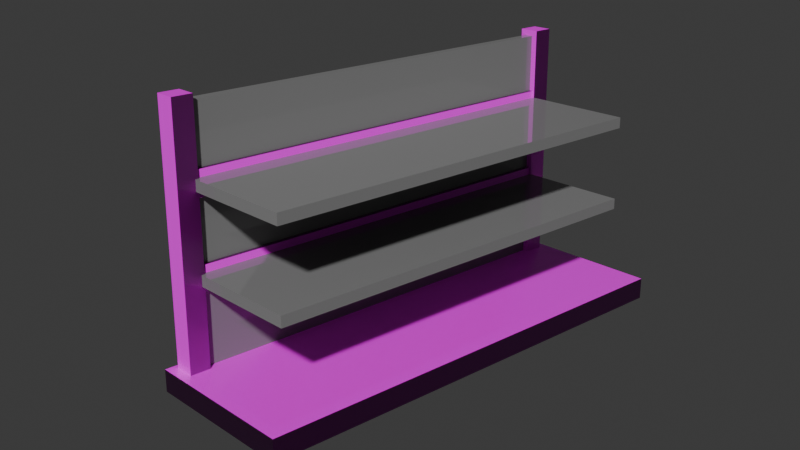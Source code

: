 # Source: Regal.blend  (saved by Blender 4.3.34; exported with 4.5.12 LTS)
import bpy
from mathutils import Matrix  # noqa: F401  (used for matrix-valued properties, if any)

bpy.ops.wm.read_factory_settings(use_empty=True)
scene = bpy.context.scene
scene.name = 'Scene'

# ---- collections
col_collection = bpy.data.collections.new('Collection'); scene.collection.children.link(col_collection)

# ---- images (referenced by path relative to the original .blend; pixels are not part of the script)
import os
ASSET_DIR = os.environ.get("B2B_ASSET_DIR", "")  # directory of the original .blend (textures are referenced by path, not embedded)
HERE = os.path.dirname(os.path.abspath(__file__))  # packed textures are extracted next to this script under _unpacked/

def load_image(name, relpath, width, height, colorspace="sRGB"):
    """Load a texture the original file referenced (path relative to the .blend, or extracted next to this script)."""
    p = next((c for c in (os.path.join(HERE, relpath), os.path.join(ASSET_DIR, relpath)) if relpath and os.path.exists(c)), "")
    if p:
        img = bpy.data.images.load(p, check_existing=True)
        img.name = name
    else:  # same state as the original file: an image datablock whose file is absent (Cycles renders it pink)
        img = bpy.data.images.new(name, width, height)
        img.source = "FILE"
        img.filepath = "//" + (relpath or name)
    img.colorspace_settings.name = colorspace
    return img
img_poliigon_metalpaintedmatte_7037_basecolor_jpg = load_image('Poliigon_MetalPaintedMatte_7037_BaseColor.jpg', 'Poliigon_MetalPaintedMatte_7037_BaseColor.jpg', 1024, 1024, 'sRGB')
img_poliigon_metalpaintedmatte_7037_roughness_jpg = load_image('Poliigon_MetalPaintedMatte_7037_Roughness.jpg', 'Poliigon_MetalPaintedMatte_7037_Roughness.jpg', 1024, 1024, 'Non-Color')
img_poliigon_metalpaintedmatte_7037_normal_png = load_image('Poliigon_MetalPaintedMatte_7037_Normal.png', 'Poliigon_MetalPaintedMatte_7037_Normal.png', 1024, 1024, 'Non-Color')

# ---- materials (node trees are filled in below, after node groups)
mat_metal = bpy.data.materials.new('Metal')
mat_metal_schwarz = bpy.data.materials.new('Metal Schwarz')

# ---- material node trees
mat_metal.use_nodes = True; mat_metal.node_tree.nodes.clear()
_N = mat_metal.node_tree.nodes; _L = mat_metal.node_tree.links
n0 = _N.new('ShaderNodeBsdfPrincipled'); n0.name = 'Principled BSDF'; n0.location = (10, 300)
n0.inputs[0].default_value = (0.2382, 0.2382, 0.2382, 1.0)
n0.inputs[2].default_value = 0.0
n1 = _N.new('ShaderNodeOutputMaterial'); n1.name = 'Material Output'; n1.location = (300, 300)
_L.new(n0.outputs[0], n1.inputs[0])
n1.is_active_output = True
mat_metal_schwarz.use_nodes = True; mat_metal_schwarz.node_tree.nodes.clear()
_N = mat_metal_schwarz.node_tree.nodes; _L = mat_metal_schwarz.node_tree.links
n0 = _N.new('ShaderNodeBsdfPrincipled'); n0.name = 'Principled BSDF'; n0.location = (412, 341)
n1 = _N.new('ShaderNodeOutputMaterial'); n1.name = 'Material Output'; n1.location = (797, 317)
n2 = _N.new('ShaderNodeTexImage'); n2.name = 'Image Texture'; n2.location = (-598, 310)
n2.image = img_poliigon_metalpaintedmatte_7037_basecolor_jpg
n3 = _N.new('ShaderNodeTexImage'); n3.name = 'Image Texture.001'; n3.location = (-311, 236)
n3.image = img_poliigon_metalpaintedmatte_7037_roughness_jpg
n4 = _N.new('ShaderNodeTexImage'); n4.name = 'Image Texture.002'; n4.location = (-67, 165)
n4.image = img_poliigon_metalpaintedmatte_7037_normal_png
n5 = _N.new('ShaderNodeNormalMap'); n5.name = 'Normal Map'; n5.location = (222, 166)
_L.new(n0.outputs[0], n1.inputs[0])
_L.new(n2.outputs[0], n0.inputs[0])
_L.new(n3.outputs[0], n0.inputs[2])
_L.new(n5.outputs[0], n0.inputs[5])
_L.new(n4.outputs[0], n5.inputs[1])
n1.is_active_output = True

# ---- world
world_world = bpy.data.worlds.new('World'); scene.world = world_world
world_world.use_nodes = True; world_world.node_tree.nodes.clear()
_N = world_world.node_tree.nodes; _L = world_world.node_tree.links
n0 = _N.new('ShaderNodeOutputWorld'); n0.name = 'World Output'; n0.location = (300, 300)
n1 = _N.new('ShaderNodeBackground'); n1.name = 'Background'; n1.location = (10, 300)
n1.inputs[0].default_value = (0.05088, 0.05088, 0.05088, 1.0)
_L.new(n1.outputs[0], n0.inputs[0])
n0.is_active_output = True
world_world.color = (0.05088, 0.05088, 0.05088)
world_world.sun_shadow_jitter_overblur = 0.0

# ---- cameras
cam_camera = bpy.data.cameras.new('Camera')
cam_camera.clip_end = 100.0
cam_camera.ortho_scale = 7.314

# ---- meshes
me_cube_002 = bpy.data.meshes.new('Cube.002')
me_cube_002.from_pydata([(-1.0, -1.0, -1.0), (-1.0, -1.0, 1.0), (-1.0, 1.0, -1.0), (-1.0, 1.0, 1.0), (1.0, -1.0, -1.0), (1.0, -1.0, 1.0), (1.0, 1.0, -1.0), (1.0, 1.0, 1.0)], [], [(0, 1, 3, 2), (2, 3, 7, 6), (6, 7, 5, 4), (4, 5, 1, 0), (2, 6, 4, 0), (7, 3, 1, 5)])
_uv = me_cube_002.uv_layers.new(name='UVMap')
_uv.uv.foreach_set('vector', [0.4286, 0.1429, 0.2857, 0.1429, 0.2857, 4.541e-09, 0.4286, 1.533e-08, 0.4286, 0.2857, 0.2857, 0.2857, 0.2857, 0.1429, 0.4286, 0.1429, 0.4286, 0.4286, 0.2857, 0.4286, 0.2857, 0.2857, 0.4286, 0.2857, 0.1429, 0.5714, -5.669e-10, 0.5714, 1.022e-08, 0.4286, 0.1429, 0.4286, 0.2857, 0.4286, 0.2857, 0.5714, 0.1429, 0.5714, 0.1429, 0.4286, 0.4286, 0.4286, 0.4286, 0.5714, 0.2857, 0.5714, 0.2857, 0.4286])
me_cube_002.materials.append(mat_metal)
me_cube_002.update()
me_cube_003 = bpy.data.meshes.new('Cube.003')
me_cube_003.from_pydata([(-1.0, -1.0, -1.0), (-1.0, -1.0, 1.0), (-1.0, 1.0, -1.0), (-1.0, 1.0, 1.0), (1.0, -1.0, -1.0), (1.0, -1.0, 1.0), (1.0, 1.0, -1.0), (1.0, 1.0, 1.0)], [], [(0, 1, 3, 2), (2, 3, 7, 6), (6, 7, 5, 4), (4, 5, 1, 0), (2, 6, 4, 0), (7, 3, 1, 5)])
_uv = me_cube_003.uv_layers.new(name='UVMap')
_uv.uv.foreach_set('vector', [0.5714, 0.1429, 0.4286, 0.1429, 0.4286, 2.554e-09, 0.5714, 1.334e-08, 0.5714, 0.2857, 0.4286, 0.2857, 0.4286, 0.1429, 0.5714, 0.1429, 0.5714, 0.4286, 0.4286, 0.4286, 0.4286, 0.2857, 0.5714, 0.2857, 0.5714, 0.5714, 0.4286, 0.5714, 0.4286, 0.4286, 0.5714, 0.4286, 0.1429, 0.5714, 0.1429, 0.7143, 5.678e-09, 0.7143, 1.646e-08, 0.5714, 0.2857, 0.5714, 0.2857, 0.7143, 0.1429, 0.7143, 0.1429, 0.5714])
me_cube_003.materials.append(mat_metal)
me_cube_003.update()
me_cube_004 = bpy.data.meshes.new('Cube.004')
me_cube_004.from_pydata([(-1.0, -1.0, -1.0), (-1.0, -1.0, 1.0), (-1.0, 1.0, -1.0), (-1.0, 1.0, 1.0), (1.0, -1.0, -1.0), (1.0, -1.0, 1.0), (1.0, 1.0, -1.0), (1.0, 1.0, 1.0)], [], [(0, 1, 3, 2), (2, 3, 7, 6), (6, 7, 5, 4), (4, 5, 1, 0), (2, 6, 4, 0), (7, 3, 1, 5)])
_uv = me_cube_004.uv_layers.new(name='UVMap')
_uv.uv.foreach_set('vector', [0.1429, 0.1429, 6.244e-09, 0.1429, 1.703e-08, 1.286e-15, 0.1429, 1.079e-08, 0.1429, 0.2857, 3.974e-09, 0.2857, 1.476e-08, 0.1429, 0.1429, 0.1429, 0.2857, 0.1429, 0.1429, 0.1429, 0.1429, 2.27e-09, 0.2857, 1.306e-08, 0.2857, 0.2857, 0.1429, 0.2857, 0.1429, 0.1429, 0.2857, 0.1429, 0.1429, 0.2857, 0.1429, 0.4286, 1.704e-09, 0.4286, 1.249e-08, 0.2857, 0.2857, 0.2857, 0.2857, 0.4286, 0.1429, 0.4286, 0.1429, 0.2857])
me_cube_004.materials.append(mat_metal)
me_cube_004.update()
me_cube_005 = bpy.data.meshes.new('Cube.005')
me_cube_005.from_pydata([(-1.0, -1.0, -1.0), (-1.0, -1.0, 1.0), (-1.0, 1.0, -1.0), (-1.0, 1.0, 1.0), (1.0, -1.0, -1.0), (1.0, -1.0, 1.0), (1.0, 1.0, -1.0), (1.0, 1.0, 1.0)], [], [(0, 1, 3, 2), (2, 3, 7, 6), (6, 7, 5, 4), (4, 5, 1, 0), (2, 6, 4, 0), (7, 3, 1, 5)])
_uv = me_cube_005.uv_layers.new(name='UVMap')
_uv.uv.foreach_set('vector', [0.4286, 0.7143, 0.2857, 0.7143, 0.2857, 0.5714, 0.4286, 0.5714, 0.5714, 0.7143, 0.4286, 0.7143, 0.4286, 0.5714, 0.5714, 0.5714, 0.7143, 0.1429, 0.5714, 0.1429, 0.5714, 4.824e-09, 0.7143, 1.561e-08, 0.7143, 0.2857, 0.5714, 0.2857, 0.5714, 0.1429, 0.7143, 0.1429, 0.7143, 0.2857, 0.7143, 0.4286, 0.5714, 0.4286, 0.5714, 0.2857, 0.7143, 0.4286, 0.7143, 0.5714, 0.5714, 0.5714, 0.5714, 0.4286])
me_cube_005.materials.append(mat_metal_schwarz)
me_cube_005.update()
me_cube_006 = bpy.data.meshes.new('Cube.006')
me_cube_006.from_pydata([(-1.0, -1.0, -1.0), (-1.0, -1.0, 1.0), (-1.0, 1.0, -1.0), (-1.0, 1.0, 1.0), (1.0, -1.0, -1.0), (1.0, -1.0, 1.0), (1.0, 1.0, -1.0), (1.0, 1.0, 1.0)], [], [(0, 1, 3, 2), (2, 3, 7, 6), (6, 7, 5, 4), (4, 5, 1, 0), (2, 6, 4, 0), (7, 3, 1, 5)])
_uv = me_cube_006.uv_layers.new(name='UVMap')
_uv.uv.foreach_set('vector', [0.7143, 0.7143, 0.5714, 0.7143, 0.5714, 0.5714, 0.7143, 0.5714, 0.1429, 0.8571, 3.407e-09, 0.8571, 1.419e-08, 0.7143, 0.1429, 0.7143, 0.2857, 0.8571, 0.1429, 0.8571, 0.1429, 0.7143, 0.2857, 0.7143, 0.4286, 0.8571, 0.2857, 0.8571, 0.2857, 0.7143, 0.4286, 0.7143, 0.5714, 0.7143, 0.5714, 0.8571, 0.4286, 0.8571, 0.4286, 0.7143, 0.7143, 0.7143, 0.7143, 0.8571, 0.5714, 0.8571, 0.5714, 0.7143])
me_cube_006.materials.append(mat_metal_schwarz)
me_cube_006.update()
me_cube_007 = bpy.data.meshes.new('Cube.007')
me_cube_007.from_pydata([(-1.0, -1.0, -1.0), (-1.0, -1.0, 1.0), (-1.0, 1.0, -1.0), (-1.0, 1.0, 1.0), (1.0, -1.0, -1.0), (1.0, -1.0, 1.0), (1.0, 1.0, -1.0), (1.0, 1.0, 1.0)], [], [(0, 1, 3, 2), (2, 3, 7, 6), (6, 7, 5, 4), (4, 5, 1, 0), (2, 6, 4, 0), (7, 3, 1, 5)])
_uv = me_cube_007.uv_layers.new(name='UVMap')
_uv.uv.foreach_set('vector', [0.8571, 0.1429, 0.7143, 0.1429, 0.7143, 2.837e-09, 0.8571, 1.362e-08, 0.8571, 0.2857, 0.7143, 0.2857, 0.7143, 0.1429, 0.8571, 0.1429, 0.8571, 0.4286, 0.7143, 0.4286, 0.7143, 0.2857, 0.8571, 0.2857, 0.8571, 0.5714, 0.7143, 0.5714, 0.7143, 0.4286, 0.8571, 0.4286, 0.8571, 0.5714, 0.8571, 0.7143, 0.7143, 0.7143, 0.7143, 0.5714, 0.8571, 0.7143, 0.8571, 0.8571, 0.7143, 0.8571, 0.7143, 0.7143])
me_cube_007.materials.append(mat_metal_schwarz)
me_cube_007.update()
me_cube_009 = bpy.data.meshes.new('Cube.009')
me_cube_009.from_pydata([(-1.0, -1.0, -1.0), (-1.0, -1.0, 1.0), (-1.0, 1.0, -1.0), (-1.0, 1.0, 1.0), (1.0, -1.0, -1.0), (1.0, -1.0, 1.0), (1.0, 1.0, -1.0), (1.0, 1.0, 1.0)], [], [(0, 1, 3, 2), (2, 3, 7, 6), (6, 7, 5, 4), (4, 5, 1, 0), (2, 6, 4, 0), (7, 3, 1, 5)])
_uv = me_cube_009.uv_layers.new(name='UVMap')
_uv.uv.foreach_set('vector', [0.1429, 1.0, 1.137e-09, 1.0, 1.192e-08, 0.8571, 0.1429, 0.8571, 0.2857, 1.0, 0.1429, 1.0, 0.1429, 0.8571, 0.2857, 0.8571, 0.4286, 1.0, 0.2857, 1.0, 0.2857, 0.8571, 0.4286, 0.8571, 0.5714, 1.0, 0.4286, 1.0, 0.4286, 0.8571, 0.5714, 0.8571, 0.7143, 0.8571, 0.7143, 1.0, 0.5714, 1.0, 0.5714, 0.8571, 0.8571, 0.8571, 0.8571, 1.0, 0.7143, 1.0, 0.7143, 0.8571])
me_cube_009.materials.append(mat_metal_schwarz)
me_cube_009.update()
me_cube_001 = bpy.data.meshes.new('Cube.001')
me_cube_001.from_pydata([(-1.0, -1.0, -1.0), (-1.0, -1.0, 1.0), (-1.0, 1.0, -1.0), (-1.0, 1.0, 1.0), (1.0, -1.0, -1.0), (1.0, -1.0, 1.0), (1.0, 1.0, -1.0), (1.0, 1.0, 1.0)], [], [(0, 1, 3, 2), (2, 3, 7, 6), (6, 7, 5, 4), (4, 5, 1, 0), (2, 6, 4, 0), (7, 3, 1, 5)])
_uv = me_cube_001.uv_layers.new(name='UVMap')
_uv.uv.foreach_set('vector', [1.0, 0.1429, 0.8571, 0.1429, 0.8571, 5.108e-09, 1.0, 1.589e-08, 1.0, 0.2857, 0.8571, 0.2857, 0.8571, 0.1429, 1.0, 0.1429, 1.0, 0.4286, 0.8571, 0.4286, 0.8571, 0.2857, 1.0, 0.2857, 1.0, 0.5714, 0.8571, 0.5714, 0.8571, 0.4286, 1.0, 0.4286, 1.0, 0.5714, 1.0, 0.7143, 0.8571, 0.7143, 0.8571, 0.5714, 1.0, 0.7143, 1.0, 0.8571, 0.8571, 0.8571, 0.8571, 0.7143])
me_cube_001.materials.append(mat_metal_schwarz)
me_cube_001.update()

# ---- objects
ob_camera = bpy.data.objects.new('Camera', cam_camera)
ob_cube_001 = bpy.data.objects.new('Cube.001', me_cube_002)
ob_cube_002 = bpy.data.objects.new('Cube.002', me_cube_003)
ob_cube_003 = bpy.data.objects.new('Cube.003', me_cube_004)
ob_cube_004 = bpy.data.objects.new('Cube.004', me_cube_005)
ob_cube_005 = bpy.data.objects.new('Cube.005', me_cube_006)
ob_cube_006 = bpy.data.objects.new('Cube.006', me_cube_007)
ob_cube_007 = bpy.data.objects.new('Cube.007', me_cube_009)
ob_cube = bpy.data.objects.new('Cube', me_cube_001)

# ---- transforms, parenting, visibility, modifiers, constraints
ob_camera.location = (4.85, -4.632, 3.183)
ob_camera.rotation_euler = (1.221, 3.037e-06, 0.8303)
ob_camera.lock_rotations_4d = False
ob_camera.empty_display_type = 'ARROWS'
ob_camera.color = (0.0, 0.0, 0.0, 0.0)
ob_camera.display_type = 'WIRE'
ob_camera.lineart.crease_threshold = 0.0
ob_cube_001.parent = ob_cube
ob_cube_001.matrix_parent_inverse = Matrix(((1.838, -0.0, 0.0, -0.0), (-0.0, 0.61, -0.0, 0.0), (0.0, -0.0, 13.33, -0.0), (-0.0, 0.0, -0.0, 1.0)))
ob_cube_001.location = (-0.4403, 0.0, 0.8235)
ob_cube_001.rotation_euler = (-0.0, 1.571, -0.0)
ob_cube_001.scale = (0.9007, 1.5, 0.03)
ob_cube_002.parent = ob_cube
ob_cube_002.matrix_parent_inverse = Matrix(((1.838, -0.0, 0.0, -0.0), (-0.0, 0.61, -0.0, 0.0), (0.0, -0.0, 13.33, -0.0), (-0.0, 0.0, -0.0, 1.0)))
ob_cube_002.location = (0.0, 0.0, 0.6529)
ob_cube_002.scale = (0.4, 1.45, 0.0375)
ob_cube_003.parent = ob_cube
ob_cube_003.matrix_parent_inverse = Matrix(((1.838, -0.0, 0.0, -0.0), (-0.0, 0.61, -0.0, 0.0), (0.0, -0.0, 13.33, -0.0), (-0.0, 0.0, -0.0, 1.0)))
ob_cube_003.location = (0.0, 0.0, 1.238)
ob_cube_003.scale = (0.4, 1.45, 0.0375)
ob_cube_004.parent = ob_cube
ob_cube_004.matrix_parent_inverse = Matrix(((1.838, -0.0, 0.0, -0.0), (-0.0, 0.61, -0.0, 0.0), (0.0, -0.0, 13.33, -0.0), (-0.0, 0.0, -0.0, 1.0)))
ob_cube_004.location = (-0.4379, 1.508, 0.8392)
ob_cube_004.scale = (0.07, -0.07, 0.925)
ob_cube_005.parent = ob_cube
ob_cube_005.matrix_parent_inverse = Matrix(((1.838, -0.0, 0.0, -0.0), (-0.0, 0.61, -0.0, 0.0), (0.0, -0.0, 13.33, -0.0), (-0.0, 0.0, -0.0, 1.0)))
ob_cube_005.location = (-0.4379, -1.5, 0.8448)
ob_cube_005.scale = (0.07, -0.07, 0.925)
ob_cube_006.parent = ob_cube
ob_cube_006.matrix_parent_inverse = Matrix(((1.838, -0.0, 0.0, -0.0), (-0.0, 0.61, -0.0, 0.0), (0.0, -0.0, 13.33, -0.0), (-0.0, 0.0, -0.0, 1.0)))
ob_cube_006.location = (-0.4328, 0.00036, 0.6578)
ob_cube_006.rotation_euler = (1.571, 0.0, 0.0)
ob_cube_006.scale = (0.05, -0.085, 1.5)
ob_cube_007.parent = ob_cube
ob_cube_007.matrix_parent_inverse = Matrix(((1.838, -0.0, 0.0, -0.0), (-0.0, 0.61, -0.0, 0.0), (0.0, -0.0, 13.33, -0.0), (-0.0, 0.0, -0.0, 1.0)))
ob_cube_007.location = (-0.4328, 0.00036, 1.241)
ob_cube_007.rotation_euler = (1.571, 0.0, 0.0)
ob_cube_007.scale = (0.05, -0.085, 1.5)
ob_cube.location = (0.02381, 0.0, 0.0)
ob_cube.scale = (0.544, 1.639, 0.075)

# ---- collection membership
col_collection.objects.link(ob_camera)
col_collection.objects.link(ob_cube_001)
col_collection.objects.link(ob_cube_002)
col_collection.objects.link(ob_cube_003)
col_collection.objects.link(ob_cube_004)
col_collection.objects.link(ob_cube_005)
col_collection.objects.link(ob_cube_006)
col_collection.objects.link(ob_cube_007)
col_collection.objects.link(ob_cube)

# ---- scene / render settings (as saved in the file)
scene.camera = ob_camera
scene.frame_start = 1; scene.frame_end = 250; scene.frame_set(0)
scene.render.engine = 'BLENDER_EEVEE_NEXT'
bpy.context.view_layer.update()

# ---- added for rendering (the .blend has no usable light): sun
light_auto_sun = bpy.data.lights.new('AutoSun', 'SUN')
light_auto_sun.energy = 3.0
light_auto_sun.angle = 0.0523599
ob_auto_sun = bpy.data.objects.new('AutoSun', light_auto_sun)
scene.collection.objects.link(ob_auto_sun)
ob_auto_sun.rotation_euler = (0.872665, 0.174533, 0.523599)
bpy.context.view_layer.update()

